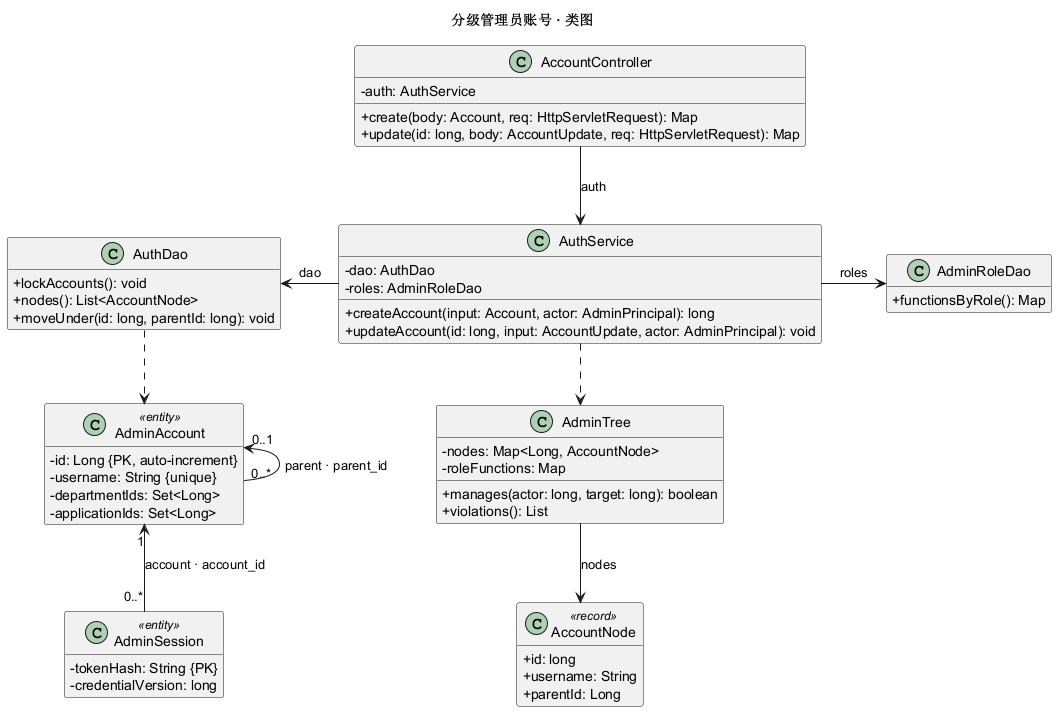

The diagram above was rendered by PlantUML. Its source (embedded in the PNG):
@startuml
title 分级管理员账号 · 类图
skinparam classAttributeIconSize 0
skinparam shadowing false
hide empty members
class AccountController {
  - auth: AuthService
  + create(body: Account, req: HttpServletRequest): Map
  + update(id: long, body: AccountUpdate, req: HttpServletRequest): Map
}
class AuthService {
  - dao: AuthDao
  - roles: AdminRoleDao
  + createAccount(input: Account, actor: AdminPrincipal): long
  + updateAccount(id: long, input: AccountUpdate, actor: AdminPrincipal): void
}
class AdminTree {
  - nodes: Map<Long, AccountNode>
  - roleFunctions: Map
  + manages(actor: long, target: long): boolean
  + violations(): List
}
class AuthDao {
  + lockAccounts(): void
  + nodes(): List<AccountNode>
  + moveUnder(id: long, parentId: long): void
}
class AdminRoleDao {
  + functionsByRole(): Map
}
class AdminAccount <<entity>> {
  - id: Long {PK, auto-increment}
  - username: String {unique}
  - departmentIds: Set<Long>
  - applicationIds: Set<Long>
}
class AdminSession <<entity>> {
  - tokenHash: String {PK}
  - credentialVersion: long
}
class AccountNode <<record>> {
  + id: long
  + username: String
  + parentId: Long
}
AccountController -down-> AuthService : auth
AuthService -left-> AuthDao : dao
AuthService -right-> AdminRoleDao : roles
AuthService ..down> AdminTree
AdminTree -down-> AccountNode : nodes
AuthDao ..down> AdminAccount
AdminAccount "0..*" -left-> "0..1" AdminAccount : parent · parent_id
AdminSession "0..*" -up-> "1" AdminAccount : account · account_id
@enduml